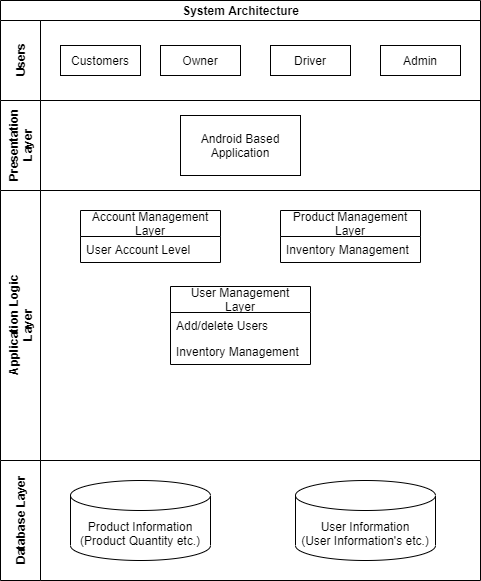

The diagram above was exported from draw.io. Its source (the exported page's mxGraphModel, read from the mxfile embedded in the PNG):
<mxGraphModel dx="865" dy="457" grid="1" gridSize="10" guides="1" tooltips="1" connect="1" arrows="1" fold="1" page="1" pageScale="1" pageWidth="850" pageHeight="1100" background="#ffffff" math="0" shadow="0">
  <root>
    <mxCell id="0" />
    <mxCell id="1" parent="0" />
    <mxCell id="cPyPBv62Tx3QwkrjiyaN-12" value="System Architecture" style="swimlane;html=1;childLayout=stackLayout;resizeParent=1;resizeParentMax=0;horizontal=1;startSize=20;horizontalStack=0;" vertex="1" parent="1">
      <mxGeometry x="60" y="40" width="480" height="460" as="geometry">
        <mxRectangle x="60" y="40" width="60" height="20" as="alternateBounds" />
      </mxGeometry>
    </mxCell>
    <mxCell id="cPyPBv62Tx3QwkrjiyaN-13" value="Users" style="swimlane;html=1;startSize=40;horizontal=0;" vertex="1" parent="cPyPBv62Tx3QwkrjiyaN-12">
      <mxGeometry y="20" width="480" height="80" as="geometry" />
    </mxCell>
    <mxCell id="cPyPBv62Tx3QwkrjiyaN-17" value="Customers" style="rounded=0;whiteSpace=wrap;html=1;" vertex="1" parent="cPyPBv62Tx3QwkrjiyaN-13">
      <mxGeometry x="60" y="25" width="80" height="30" as="geometry" />
    </mxCell>
    <mxCell id="cPyPBv62Tx3QwkrjiyaN-18" value="Owner" style="rounded=0;whiteSpace=wrap;html=1;" vertex="1" parent="cPyPBv62Tx3QwkrjiyaN-13">
      <mxGeometry x="160" y="25" width="80" height="30" as="geometry" />
    </mxCell>
    <mxCell id="cPyPBv62Tx3QwkrjiyaN-19" value="Driver" style="rounded=0;whiteSpace=wrap;html=1;" vertex="1" parent="cPyPBv62Tx3QwkrjiyaN-13">
      <mxGeometry x="270" y="25" width="80" height="30" as="geometry" />
    </mxCell>
    <mxCell id="cPyPBv62Tx3QwkrjiyaN-20" value="Admin" style="rounded=0;whiteSpace=wrap;html=1;" vertex="1" parent="cPyPBv62Tx3QwkrjiyaN-13">
      <mxGeometry x="380" y="25" width="80" height="30" as="geometry" />
    </mxCell>
    <mxCell id="cPyPBv62Tx3QwkrjiyaN-14" value="Presentation&lt;br&gt;Layer" style="swimlane;html=1;startSize=40;horizontal=0;" vertex="1" parent="cPyPBv62Tx3QwkrjiyaN-12">
      <mxGeometry y="100" width="480" height="90" as="geometry" />
    </mxCell>
    <mxCell id="cPyPBv62Tx3QwkrjiyaN-21" value="Android Based Application" style="rounded=0;whiteSpace=wrap;html=1;" vertex="1" parent="cPyPBv62Tx3QwkrjiyaN-14">
      <mxGeometry x="180" y="15" width="120" height="60" as="geometry" />
    </mxCell>
    <mxCell id="cPyPBv62Tx3QwkrjiyaN-15" value="Application Logic&lt;br&gt;Layer" style="swimlane;html=1;startSize=40;horizontal=0;" vertex="1" parent="cPyPBv62Tx3QwkrjiyaN-12">
      <mxGeometry y="190" width="480" height="270" as="geometry" />
    </mxCell>
    <mxCell id="cPyPBv62Tx3QwkrjiyaN-25" value="Account Management&#10;Layer" style="swimlane;fontStyle=0;childLayout=stackLayout;horizontal=1;startSize=26;fillColor=none;horizontalStack=0;resizeParent=1;resizeParentMax=0;resizeLast=0;collapsible=1;marginBottom=0;" vertex="1" parent="cPyPBv62Tx3QwkrjiyaN-15">
      <mxGeometry x="80" y="20" width="140" height="52" as="geometry" />
    </mxCell>
    <mxCell id="cPyPBv62Tx3QwkrjiyaN-26" value="User Account Level" style="text;strokeColor=none;fillColor=none;align=left;verticalAlign=top;spacingLeft=4;spacingRight=4;overflow=hidden;rotatable=0;points=[[0,0.5],[1,0.5]];portConstraint=eastwest;" vertex="1" parent="cPyPBv62Tx3QwkrjiyaN-25">
      <mxGeometry y="26" width="140" height="26" as="geometry" />
    </mxCell>
    <mxCell id="cPyPBv62Tx3QwkrjiyaN-30" value="Product Management&#10;Layer" style="swimlane;fontStyle=0;childLayout=stackLayout;horizontal=1;startSize=26;fillColor=none;horizontalStack=0;resizeParent=1;resizeParentMax=0;resizeLast=0;collapsible=1;marginBottom=0;" vertex="1" parent="cPyPBv62Tx3QwkrjiyaN-15">
      <mxGeometry x="280" y="20" width="140" height="52" as="geometry" />
    </mxCell>
    <mxCell id="cPyPBv62Tx3QwkrjiyaN-32" value="Inventory Management" style="text;strokeColor=none;fillColor=none;align=left;verticalAlign=top;spacingLeft=4;spacingRight=4;overflow=hidden;rotatable=0;points=[[0,0.5],[1,0.5]];portConstraint=eastwest;" vertex="1" parent="cPyPBv62Tx3QwkrjiyaN-30">
      <mxGeometry y="26" width="140" height="26" as="geometry" />
    </mxCell>
    <mxCell id="cPyPBv62Tx3QwkrjiyaN-34" value="User Management&#10;Layer" style="swimlane;fontStyle=0;childLayout=stackLayout;horizontal=1;startSize=26;fillColor=none;horizontalStack=0;resizeParent=1;resizeParentMax=0;resizeLast=0;collapsible=1;marginBottom=0;" vertex="1" parent="cPyPBv62Tx3QwkrjiyaN-15">
      <mxGeometry x="170" y="96" width="140" height="78" as="geometry" />
    </mxCell>
    <mxCell id="cPyPBv62Tx3QwkrjiyaN-35" value="Add/delete Users" style="text;strokeColor=none;fillColor=none;align=left;verticalAlign=top;spacingLeft=4;spacingRight=4;overflow=hidden;rotatable=0;points=[[0,0.5],[1,0.5]];portConstraint=eastwest;" vertex="1" parent="cPyPBv62Tx3QwkrjiyaN-34">
      <mxGeometry y="26" width="140" height="26" as="geometry" />
    </mxCell>
    <mxCell id="cPyPBv62Tx3QwkrjiyaN-37" value="Inventory Management" style="text;strokeColor=none;fillColor=none;align=left;verticalAlign=top;spacingLeft=4;spacingRight=4;overflow=hidden;rotatable=0;points=[[0,0.5],[1,0.5]];portConstraint=eastwest;" vertex="1" parent="cPyPBv62Tx3QwkrjiyaN-34">
      <mxGeometry y="52" width="140" height="26" as="geometry" />
    </mxCell>
    <mxCell id="cPyPBv62Tx3QwkrjiyaN-16" value="Database Layer" style="swimlane;html=1;startSize=40;horizontal=0;" vertex="1" parent="1">
      <mxGeometry x="60" y="500" width="480" height="120" as="geometry" />
    </mxCell>
    <mxCell id="cPyPBv62Tx3QwkrjiyaN-22" value="Product Information&lt;br&gt;(Product Quantity etc.)" style="shape=cylinder3;whiteSpace=wrap;html=1;boundedLbl=1;backgroundOutline=1;size=15;" vertex="1" parent="cPyPBv62Tx3QwkrjiyaN-16">
      <mxGeometry x="70" y="20" width="140" height="80" as="geometry" />
    </mxCell>
    <mxCell id="cPyPBv62Tx3QwkrjiyaN-24" value="User Information&lt;br&gt;(User Information's etc.)" style="shape=cylinder3;whiteSpace=wrap;html=1;boundedLbl=1;backgroundOutline=1;size=15;" vertex="1" parent="cPyPBv62Tx3QwkrjiyaN-16">
      <mxGeometry x="295" y="20" width="140" height="80" as="geometry" />
    </mxCell>
  </root>
</mxGraphModel>